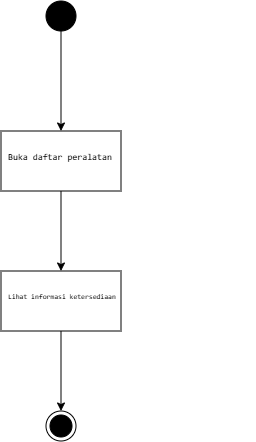

The diagram above was exported from draw.io. Its source (the exported page's mxGraphModel, read from the mxfile embedded in the PNG):
<mxGraphModel dx="1020" dy="452" grid="1" gridSize="10" guides="1" tooltips="1" connect="1" arrows="1" fold="1" page="1" pageScale="1" pageWidth="850" pageHeight="1100" math="0" shadow="0">
  <root>
    <mxCell id="0" />
    <mxCell id="1" parent="0" />
    <mxCell id="pqcnPG5KI1XwfqDzsvYC-22" edge="1" parent="1" source="pqcnPG5KI1XwfqDzsvYC-16" style="edgeStyle=orthogonalEdgeStyle;rounded=0;orthogonalLoop=1;jettySize=auto;html=1;" target="pqcnPG5KI1XwfqDzsvYC-21" value="">
      <mxGeometry relative="1" as="geometry" />
    </mxCell>
    <mxCell id="pqcnPG5KI1XwfqDzsvYC-16" parent="1" style="ellipse;fillColor=strokeColor;html=1;" value="" vertex="1">
      <mxGeometry height="30" width="30" x="330" y="220" as="geometry" />
    </mxCell>
    <mxCell id="pqcnPG5KI1XwfqDzsvYC-17" parent="1" style="ellipse;html=1;shape=endState;fillColor=strokeColor;" value="" vertex="1">
      <mxGeometry height="30" width="30" x="330" y="630" as="geometry" />
    </mxCell>
    <mxCell id="pqcnPG5KI1XwfqDzsvYC-26" edge="1" parent="1" source="pqcnPG5KI1XwfqDzsvYC-21" style="edgeStyle=orthogonalEdgeStyle;rounded=0;orthogonalLoop=1;jettySize=auto;html=1;" target="pqcnPG5KI1XwfqDzsvYC-25" value="">
      <mxGeometry relative="1" as="geometry" />
    </mxCell>
    <mxCell id="pqcnPG5KI1XwfqDzsvYC-21" parent="1" style="whiteSpace=wrap;html=1;textOpacity=90;fontSize=8;" value="" vertex="1">
      <mxGeometry height="60" width="120" x="285" y="350" as="geometry" />
    </mxCell>
    <mxCell id="pqcnPG5KI1XwfqDzsvYC-30" edge="1" parent="1" source="pqcnPG5KI1XwfqDzsvYC-25" style="edgeStyle=orthogonalEdgeStyle;rounded=0;orthogonalLoop=1;jettySize=auto;html=1;exitX=0.5;exitY=1;exitDx=0;exitDy=0;" target="pqcnPG5KI1XwfqDzsvYC-17">
      <mxGeometry relative="1" as="geometry" />
    </mxCell>
    <mxCell id="pqcnPG5KI1XwfqDzsvYC-25" parent="1" style="whiteSpace=wrap;html=1;" value="" vertex="1">
      <mxGeometry height="60" width="120" x="285" y="490" as="geometry" />
    </mxCell>
    <mxCell id="pqcnPG5KI1XwfqDzsvYC-27" parent="1" style="text;whiteSpace=wrap;html=1;fontSize=9;fontColor=default;labelBorderColor=none;labelBackgroundColor=none;" value="&lt;div style=&quot;font-family: Consolas, &amp;quot;Courier New&amp;quot;, monospace; font-weight: normal; line-height: 19px; white-space: pre;&quot;&gt;&lt;div&gt;&lt;span&gt;Buka daftar peralatan&lt;/span&gt;&lt;/div&gt;&lt;/div&gt;" vertex="1">
      <mxGeometry height="20" width="150" x="290" y="360" as="geometry" />
    </mxCell>
    <mxCell id="pqcnPG5KI1XwfqDzsvYC-28" parent="1" style="text;whiteSpace=wrap;html=1;fontSize=7;fontColor=default;textShadow=0;labelBackgroundColor=none;" value="&lt;div style=&quot;font-family: Consolas, &amp;quot;Courier New&amp;quot;, monospace; font-weight: normal; line-height: 19px; white-space: pre;&quot;&gt;&lt;div&gt;&lt;span&gt;Lihat informasi ketersediaan&lt;/span&gt;&lt;/div&gt;&lt;/div&gt;" vertex="1">
      <mxGeometry height="40" width="250" x="290" y="500" as="geometry" />
    </mxCell>
  </root>
</mxGraphModel>